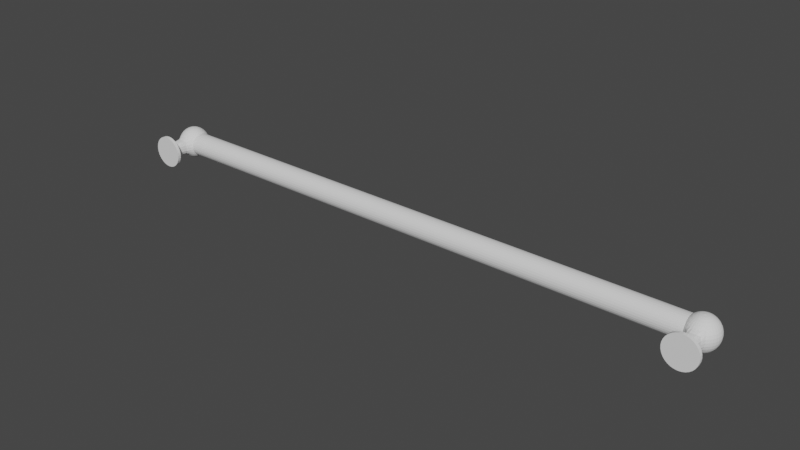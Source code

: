 # Source: Wall_Bar.blend  (saved by Blender 2.92.15; exported with 4.5.12 LTS)
import bpy
from mathutils import Matrix  # noqa: F401  (used for matrix-valued properties, if any)

bpy.ops.wm.read_factory_settings(use_empty=True)
scene = bpy.context.scene
scene.name = 'Scene'

# ---- collections
col_collection = bpy.data.collections.new('Collection'); scene.collection.children.link(col_collection)

# ---- world
world_world = bpy.data.worlds.new('World'); scene.world = world_world
world_world.use_nodes = True; world_world.node_tree.nodes.clear()
_N = world_world.node_tree.nodes; _L = world_world.node_tree.links
n0 = _N.new('ShaderNodeOutputWorld'); n0.name = 'World Output'; n0.location = (300, 300)
n1 = _N.new('ShaderNodeBackground'); n1.name = 'Background'; n1.location = (10, 300)
n1.inputs[0].default_value = (0.05088, 0.05088, 0.05088, 1.0)
_L.new(n1.outputs[0], n0.inputs[0])
n0.is_active_output = True
world_world.color = (0.05088, 0.05088, 0.05088)
world_world.use_sun_shadow = False
world_world.sun_shadow_jitter_overblur = 0.0

# ---- meshes
me_cylinder = bpy.data.meshes.new('Cylinder')
me_cylinder.from_pydata([(-0.2, -1.049e-08, 0.01), (0.2, 1.049e-08, 0.01), (-0.2, 0.003827, 0.009239), (0.2, 0.003827, 0.009239), (-0.2, 0.007071, 0.007071), (0.2, 0.007071, 0.007071), (-0.2, 0.009239, 0.003827), (0.2, 0.009239, 0.003827), (-0.2, 0.01, 1.005e-08), (0.2, 0.01, -1.093e-08), (-0.2, 0.009239, -0.003827), (0.2, 0.009239, -0.003827), (-0.2, 0.007071, -0.007071), (0.2, 0.007071, -0.007071), (-0.2, 0.003827, -0.009239), (0.2, 0.003827, -0.009239), (-0.2, -8.981e-09, -0.01), (0.2, 1.2e-08, -0.01), (-0.2, -0.003827, -0.009239), (0.2, -0.003827, -0.009239), (-0.2, -0.007071, -0.007071), (0.2, -0.007071, -0.007071), (-0.2, -0.009239, -0.003827), (0.2, -0.009239, -0.003827), (-0.2, -0.01, 1.061e-08), (0.2, -0.01, -1.037e-08), (-0.2, -0.009239, 0.003827), (0.2, -0.009239, 0.003827), (-0.2, -0.007071, 0.007071), (0.2, -0.007071, 0.007071), (-0.2, -0.003827, 0.009239), (0.2, -0.003827, 0.009239)], [], [(0, 1, 3, 2), (2, 3, 5, 4), (4, 5, 7, 6), (6, 7, 9, 8), (8, 9, 11, 10), (10, 11, 13, 12), (12, 13, 15, 14), (14, 15, 17, 16), (16, 17, 19, 18), (18, 19, 21, 20), (20, 21, 23, 22), (22, 23, 25, 24), (24, 25, 27, 26), (26, 27, 29, 28), (3, 1, 31, 29, 27, 25, 23, 21, 19, 17, 15, 13, 11, 9, 7, 5), (28, 29, 31, 30), (30, 31, 1, 0), (0, 2, 4, 6, 8, 10, 12, 14, 16, 18, 20, 22, 24, 26, 28, 30)])
_k = {(0, 2): 1.0, (1, 3): 1.0, (2, 4): 1.0, (3, 5): 1.0, (4, 6): 1.0, (5, 7): 1.0, (6, 8): 1.0, (7, 9): 1.0, (8, 10): 1.0, (9, 11): 1.0, (10, 12): 1.0, (11, 13): 1.0, (12, 14): 1.0, (13, 15): 1.0, (14, 16): 1.0, (15, 17): 1.0, (16, 18): 1.0, (17, 19): 1.0, (18, 20): 1.0, (19, 21): 1.0, (20, 22): 1.0, (21, 23): 1.0, (22, 24): 1.0, (23, 25): 1.0, (24, 26): 1.0, (25, 27): 1.0, (26, 28): 1.0, (27, 29): 1.0, (28, 30): 1.0, (29, 31): 1.0, (0, 30): 1.0, (1, 31): 1.0}
me_cylinder.attributes.new('crease_edge', 'FLOAT', 'EDGE').data.foreach_set('value', [_k.get((min(e.vertices), max(e.vertices)), 0.0) for e in me_cylinder.edges])
_uv = me_cylinder.uv_layers.new(name='UVMap')
_uv.uv.foreach_set('vector', [1.0, 0.5, 1.0, 1.0, 0.9375, 1.0, 0.9375, 0.5, 0.9375, 0.5, 0.9375, 1.0, 0.875, 1.0, 0.875, 0.5, 0.875, 0.5, 0.875, 1.0, 0.8125, 1.0, 0.8125, 0.5, 0.8125, 0.5, 0.8125, 1.0, 0.75, 1.0, 0.75, 0.5, 0.75, 0.5, 0.75, 1.0, 0.6875, 1.0, 0.6875, 0.5, 0.6875, 0.5, 0.6875, 1.0, 0.625, 1.0, 0.625, 0.5, 0.625, 0.5, 0.625, 1.0, 0.5625, 1.0, 0.5625, 0.5, 0.5625, 0.5, 0.5625, 1.0, 0.5, 1.0, 0.5, 0.5, 0.5, 0.5, 0.5, 1.0, 0.4375, 1.0, 0.4375, 0.5, 0.4375, 0.5, 0.4375, 1.0, 0.375, 1.0, 0.375, 0.5, 0.375, 0.5, 0.375, 1.0, 0.3125, 1.0, 0.3125, 0.5, 0.3125, 0.5, 0.3125, 1.0, 0.25, 1.0, 0.25, 0.5, 0.25, 0.5, 0.25, 1.0, 0.1875, 1.0, 0.1875, 0.5, 0.1875, 0.5, 0.1875, 1.0, 0.125, 1.0, 0.125, 0.5, 0.3418, 0.4717, 0.25, 0.49, 0.1582, 0.4717, 0.08029, 0.4197, 0.02827, 0.3418, 0.01, 0.25, 0.02827, 0.1582, 0.08029, 0.08029, 0.1582, 0.02827, 0.25, 0.01, 0.3418, 0.02827, 0.4197, 0.08029, 0.4717, 0.1582, 0.49, 0.25, 0.4717, 0.3418, 0.4197, 0.4197, 0.125, 0.5, 0.125, 1.0, 0.0625, 1.0, 0.0625, 0.5, 0.0625, 0.5, 0.0625, 1.0, 0.0, 1.0, 0.0, 0.5, 0.75, 0.49, 0.8418, 0.4717, 0.9197, 0.4197, 0.9717, 0.3418, 0.99, 0.25, 0.9717, 0.1582, 0.9197, 0.08029, 0.8418, 0.02827, 0.75, 0.01, 0.6582, 0.02827, 0.5803, 0.08029, 0.5283, 0.1582, 0.51, 0.25, 0.5283, 0.3418, 0.5803, 0.4197, 0.6582, 0.4717])
me_cylinder.use_remesh_fix_poles = True
me_cylinder.use_remesh_preserve_attributes = False
me_cylinder.use_mirror_vertex_groups = False
me_cylinder.update()
me_sphere = bpy.data.meshes.new('Sphere')
me_sphere.from_pydata([(-0.22, 0.008839, 0.008839), (-0.22, 0.01155, 0.004784), (-0.22, 0.01155, -0.004784), (-0.22, 0.004784, -0.01155), (-0.2182, 0.004419, 0.01155), (-0.2166, 0.008166, 0.008839), (-0.2156, 0.01067, 0.004784), (-0.2152, 0.01155, -5.464e-10), (-0.2156, 0.01067, -0.004784), (-0.2166, 0.008166, -0.008839), (-0.2182, 0.004419, -0.01155), (-0.2166, 0.003382, 0.01155), (-0.2137, 0.00625, 0.008839), (-0.2118, 0.008166, 0.004784), (-0.2112, 0.008839, -5.464e-10), (-0.2118, 0.008166, -0.004784), (-0.2137, 0.00625, -0.008839), (-0.2166, 0.003382, -0.01155), (-0.2156, 0.001831, 0.01155), (-0.2118, 0.003382, 0.008839), (-0.2093, 0.004419, 0.004784), (-0.2085, 0.004784, -5.464e-10), (-0.2093, 0.004419, -0.004784), (-0.2118, 0.003382, -0.008839), (-0.2156, 0.001831, -0.01155), (-0.2152, 1.308e-09, 0.01155), (-0.2112, 8.422e-10, 0.008839), (-0.2085, 1.075e-09, 0.004784), (-0.2075, 1.437e-10, -5.464e-10), (-0.2085, 1.075e-09, -0.004784), (-0.2112, 8.422e-10, -0.008839), (-0.2152, 1.424e-09, -0.01155), (-0.2156, -0.001831, 0.01155), (-0.2118, -0.003382, 0.008839), (-0.2093, -0.004419, 0.004784), (-0.2085, -0.004784, -5.464e-10), (-0.2093, -0.004419, -0.004784), (-0.2118, -0.003382, -0.008839), (-0.2156, -0.001831, -0.01155), (-0.2166, -0.003382, 0.01155), (-0.2137, -0.00625, 0.008839), (-0.2118, -0.008166, 0.004784), (-0.2112, -0.008839, -5.464e-10), (-0.2118, -0.008166, -0.004784), (-0.2137, -0.00625, -0.008839), (-0.2166, -0.003382, -0.01155), (-0.2182, -0.004419, 0.01155), (-0.2166, -0.008166, 0.008839), (-0.2156, -0.01067, 0.004784), (-0.2152, -0.01155, -5.464e-10), (-0.2156, -0.01067, -0.004784), (-0.2166, -0.008166, -0.008839), (-0.2182, -0.004419, -0.01155), (-0.22, -0.004784, 0.01155), (-0.22, -0.008839, 0.008839), (-0.22, -0.01155, 0.004784), (-0.22, -0.0125, -5.464e-10), (-0.22, -0.01155, -0.004784), (-0.22, -0.008839, -0.008839), (-0.22, -0.004784, -0.01155), (-0.2218, -0.004419, 0.01155), (-0.2234, -0.008166, 0.008839), (-0.2244, -0.01067, 0.004784), (-0.2248, -0.01155, -5.464e-10), (-0.2244, -0.01067, -0.004784), (-0.2234, -0.008166, -0.008839), (-0.2218, -0.004419, -0.01155), (-0.2234, -0.003382, 0.01155), (-0.2262, -0.00625, 0.008839), (-0.2282, -0.008166, 0.004784), (-0.2288, -0.008839, -5.464e-10), (-0.2282, -0.008166, -0.004784), (-0.2262, -0.00625, -0.008839), (-0.2234, -0.003382, -0.01155), (-0.2244, -0.001831, 0.01155), (-0.2282, -0.003382, 0.008839), (-0.2307, -0.004419, 0.004784), (-0.2315, -0.004784, -5.464e-10), (-0.2307, -0.004419, -0.004784), (-0.2282, -0.003382, -0.008839), (-0.2244, -0.001831, -0.01155), (-0.2248, 3.869e-09, 0.01155), (-0.2288, 6.197e-09, 0.008839), (-0.2315, 6.663e-09, 0.004784), (-0.2325, 8.06e-09, -5.464e-10), (-0.2315, 6.663e-09, -0.004784), (-0.2288, 6.197e-09, -0.008839), (-0.2248, 3.869e-09, -0.01155), (-0.2244, 0.001831, 0.01155), (-0.2282, 0.003382, 0.008839), (-0.2307, 0.004419, 0.004784), (-0.2315, 0.004784, -5.464e-10), (-0.2307, 0.004419, -0.004784), (-0.2282, 0.003382, -0.008839), (-0.2244, 0.001831, -0.01155), (-0.2234, 0.003382, 0.01155), (-0.2262, 0.00625, 0.008839), (-0.2282, 0.008166, 0.004784), (-0.2288, 0.008839, -5.464e-10), (-0.2282, 0.008166, -0.004784), (-0.2262, 0.00625, -0.008839), (-0.2234, 0.003382, -0.01155), (-0.2218, 0.004419, 0.01155), (-0.2234, 0.008166, 0.008839), (-0.2244, 0.01067, 0.004784), (-0.2248, 0.01155, -5.464e-10), (-0.2244, 0.01067, -0.004784), (-0.2234, 0.008166, -0.008839), (-0.2218, 0.004419, -0.01155), (-0.22, 9.714e-16, 0.0125), (-0.22, 0.004784, 0.01155), (-0.22, 0.008839, -0.008839), (-0.22, 1.887e-09, -0.0125), (-0.22, 0.025, 0.004784), (-0.22, 0.025, -0.004784), (-0.2156, 0.025, 0.004784), (-0.2152, 0.025, 1.083e-09), (-0.2156, 0.025, -0.004784), (-0.2244, 0.025, 0.004784), (-0.2248, 0.025, 1.083e-09), (-0.2244, 0.025, -0.004784), (-0.22, 0.025, 1.083e-09), (-0.22, 0.02475, -0.0125), (-0.22, 0.02725, -0.0125), (-0.2152, 0.02475, -0.01155), (-0.2152, 0.02725, -0.01155), (-0.2112, 0.02475, -0.008839), (-0.2112, 0.02725, -0.008839), (-0.2085, 0.02475, -0.004784), (-0.2085, 0.02725, -0.004784), (-0.2075, 0.02475, -7.541e-09), (-0.2075, 0.02725, -8.239e-09), (-0.2085, 0.02475, 0.004784), (-0.2085, 0.02725, 0.004784), (-0.2112, 0.02475, 0.008839), (-0.2112, 0.02725, 0.008839), (-0.2152, 0.02475, 0.01155), (-0.2152, 0.02725, 0.01155), (-0.22, 0.02475, 0.0125), (-0.22, 0.02725, 0.0125), (-0.2248, 0.02475, 0.01155), (-0.2248, 0.02725, 0.01155), (-0.2288, 0.02475, 0.008839), (-0.2288, 0.02725, 0.008839), (-0.2315, 0.02475, 0.004784), (-0.2315, 0.02725, 0.004784), (-0.2325, 0.02475, -8.239e-09), (-0.2325, 0.02725, -8.938e-09), (-0.2315, 0.02475, -0.004784), (-0.2315, 0.02725, -0.004784), (-0.2288, 0.02475, -0.008839), (-0.2288, 0.02725, -0.008839), (-0.2248, 0.02475, -0.01155), (-0.2248, 0.02725, -0.01155)], [], [(0, 110, 4, 5), (3, 111, 9, 10), (7, 8, 117, 116), (1, 0, 5, 6), (110, 109, 4), (112, 3, 10), (111, 2, 8, 9), (105, 104, 118, 119), (8, 7, 14, 15), (6, 5, 12, 13), (4, 109, 11), (112, 10, 17), (9, 8, 15, 16), (7, 6, 13, 14), (5, 4, 11, 12), (10, 9, 16, 17), (112, 17, 24), (16, 15, 22, 23), (14, 13, 20, 21), (12, 11, 18, 19), (17, 16, 23, 24), (15, 14, 21, 22), (13, 12, 19, 20), (11, 109, 18), (21, 20, 27, 28), (19, 18, 25, 26), (24, 23, 30, 31), (22, 21, 28, 29), (20, 19, 26, 27), (18, 109, 25), (112, 24, 31), (23, 22, 29, 30), (31, 30, 37, 38), (29, 28, 35, 36), (27, 26, 33, 34), (25, 109, 32), (112, 31, 38), (30, 29, 36, 37), (28, 27, 34, 35), (26, 25, 32, 33), (34, 33, 40, 41), (32, 109, 39), (112, 38, 45), (37, 36, 43, 44), (35, 34, 41, 42), (33, 32, 39, 40), (38, 37, 44, 45), (36, 35, 42, 43), (112, 45, 52), (44, 43, 50, 51), (42, 41, 48, 49), (40, 39, 46, 47), (45, 44, 51, 52), (43, 42, 49, 50), (41, 40, 47, 48), (39, 109, 46), (47, 46, 53, 54), (52, 51, 58, 59), (50, 49, 56, 57), (48, 47, 54, 55), (46, 109, 53), (112, 52, 59), (51, 50, 57, 58), (49, 48, 55, 56), (59, 58, 65, 66), (57, 56, 63, 64), (55, 54, 61, 62), (53, 109, 60), (112, 59, 66), (58, 57, 64, 65), (56, 55, 62, 63), (54, 53, 60, 61), (60, 109, 67), (112, 66, 73), (65, 64, 71, 72), (63, 62, 69, 70), (61, 60, 67, 68), (66, 65, 72, 73), (64, 63, 70, 71), (62, 61, 68, 69), (72, 71, 78, 79), (70, 69, 76, 77), (68, 67, 74, 75), (73, 72, 79, 80), (71, 70, 77, 78), (69, 68, 75, 76), (67, 109, 74), (112, 73, 80), (80, 79, 86, 87), (78, 77, 84, 85), (76, 75, 82, 83), (74, 109, 81), (112, 80, 87), (79, 78, 85, 86), (77, 76, 83, 84), (75, 74, 81, 82), (85, 84, 91, 92), (83, 82, 89, 90), (81, 109, 88), (112, 87, 94), (86, 85, 92, 93), (84, 83, 90, 91), (82, 81, 88, 89), (87, 86, 93, 94), (112, 94, 101), (93, 92, 99, 100), (91, 90, 97, 98), (89, 88, 95, 96), (94, 93, 100, 101), (92, 91, 98, 99), (90, 89, 96, 97), (88, 109, 95), (98, 97, 104, 105), (96, 95, 102, 103), (101, 100, 107, 108), (99, 98, 105, 106), (97, 96, 103, 104), (95, 109, 102), (112, 101, 108), (100, 99, 106, 107), (108, 107, 111, 3), (2, 106, 120, 114), (104, 103, 0, 1), (102, 109, 110), (112, 108, 3), (107, 106, 2, 111), (1, 6, 115, 113), (103, 102, 110, 0), (114, 121, 116, 117), (121, 113, 115, 116), (120, 119, 121, 114), (119, 118, 113, 121), (8, 2, 114, 117), (104, 1, 113, 118), (106, 105, 119, 120), (6, 7, 116, 115), (122, 123, 125, 124), (124, 125, 127, 126), (126, 127, 129, 128), (128, 129, 131, 130), (130, 131, 133, 132), (132, 133, 135, 134), (134, 135, 137, 136), (136, 137, 139, 138), (138, 139, 141, 140), (140, 141, 143, 142), (142, 143, 145, 144), (144, 145, 147, 146), (146, 147, 149, 148), (148, 149, 151, 150), (125, 123, 153, 151, 149, 147, 145, 143, 141, 139, 137, 135, 133, 131, 129, 127), (150, 151, 153, 152), (152, 153, 123, 122), (122, 124, 126, 128, 130, 132, 134, 136, 138, 140, 142, 144, 146, 148, 150, 152)])
_k = {(115, 116): 1.0, (116, 117): 1.0, (114, 117): 1.0, (113, 115): 1.0, (118, 119): 1.0, (119, 120): 1.0, (119, 121): 1.0, (113, 121): 1.0, (114, 121): 1.0, (116, 121): 1.0, (114, 120): 1.0, (113, 118): 1.0, (122, 124): 1.0, (123, 125): 1.0, (124, 126): 1.0, (125, 127): 1.0, (126, 128): 1.0, (127, 129): 1.0, (128, 130): 1.0, (129, 131): 1.0, (130, 132): 1.0, (131, 133): 1.0, (132, 134): 1.0, (133, 135): 1.0, (134, 136): 1.0, (135, 137): 1.0, (136, 138): 1.0, (137, 139): 1.0, (138, 140): 1.0, (139, 141): 1.0, (140, 142): 1.0, (141, 143): 1.0, (142, 144): 1.0, (143, 145): 1.0, (144, 146): 1.0, (145, 147): 1.0, (146, 148): 1.0, (147, 149): 1.0, (148, 150): 1.0, (149, 151): 1.0, (150, 152): 1.0, (151, 153): 1.0, (122, 152): 1.0, (123, 153): 1.0}
me_sphere.attributes.new('crease_edge', 'FLOAT', 'EDGE').data.foreach_set('value', [_k.get((min(e.vertices), max(e.vertices)), 0.0) for e in me_sphere.edges])
_uv = me_sphere.uv_layers.new(name='UVMap')
_uv.uv.foreach_set('vector', [0.75, 0.75, 0.75, 0.875, 0.6875, 0.875, 0.6875, 0.75, 0.75, 0.125, 0.75, 0.25, 0.6875, 0.25, 0.6875, 0.125, 0.6875, 0.5, 0.6875, 0.375, 0.6875, 0.375, 0.6875, 0.5, 0.75, 0.625, 0.75, 0.75, 0.6875, 0.75, 0.6875, 0.625, 0.75, 0.875, 0.7187, 1.0, 0.6875, 0.875, 0.7188, 0.0, 0.75, 0.125, 0.6875, 0.125, 0.75, 0.25, 0.75, 0.375, 0.6875, 0.375, 0.6875, 0.25, 0.8125, 0.5, 0.8125, 0.625, 0.8125, 0.625, 0.8125, 0.5, 0.6875, 0.375, 0.6875, 0.5, 0.625, 0.5, 0.625, 0.375, 0.6875, 0.625, 0.6875, 0.75, 0.625, 0.75, 0.625, 0.625, 0.6875, 0.875, 0.6562, 1.0, 0.625, 0.875, 0.6563, 0.0, 0.6875, 0.125, 0.625, 0.125, 0.6875, 0.25, 0.6875, 0.375, 0.625, 0.375, 0.625, 0.25, 0.6875, 0.5, 0.6875, 0.625, 0.625, 0.625, 0.625, 0.5, 0.6875, 0.75, 0.6875, 0.875, 0.625, 0.875, 0.625, 0.75, 0.6875, 0.125, 0.6875, 0.25, 0.625, 0.25, 0.625, 0.125, 0.5938, 0.0, 0.625, 0.125, 0.5625, 0.125, 0.625, 0.25, 0.625, 0.375, 0.5625, 0.375, 0.5625, 0.25, 0.625, 0.5, 0.625, 0.625, 0.5625, 0.625, 0.5625, 0.5, 0.625, 0.75, 0.625, 0.875, 0.5625, 0.875, 0.5625, 0.75, 0.625, 0.125, 0.625, 0.25, 0.5625, 0.25, 0.5625, 0.125, 0.625, 0.375, 0.625, 0.5, 0.5625, 0.5, 0.5625, 0.375, 0.625, 0.625, 0.625, 0.75, 0.5625, 0.75, 0.5625, 0.625, 0.625, 0.875, 0.5938, 1.0, 0.5625, 0.875, 0.5625, 0.5, 0.5625, 0.625, 0.5, 0.625, 0.5, 0.5, 0.5625, 0.75, 0.5625, 0.875, 0.5, 0.875, 0.5, 0.75, 0.5625, 0.125, 0.5625, 0.25, 0.5, 0.25, 0.5, 0.125, 0.5625, 0.375, 0.5625, 0.5, 0.5, 0.5, 0.5, 0.375, 0.5625, 0.625, 0.5625, 0.75, 0.5, 0.75, 0.5, 0.625, 0.5625, 0.875, 0.5313, 1.0, 0.5, 0.875, 0.5313, 0.0, 0.5625, 0.125, 0.5, 0.125, 0.5625, 0.25, 0.5625, 0.375, 0.5, 0.375, 0.5, 0.25, 0.5, 0.125, 0.5, 0.25, 0.4375, 0.25, 0.4375, 0.125, 0.5, 0.375, 0.5, 0.5, 0.4375, 0.5, 0.4375, 0.375, 0.5, 0.625, 0.5, 0.75, 0.4375, 0.75, 0.4375, 0.625, 0.5, 0.875, 0.4688, 1.0, 0.4375, 0.875, 0.4688, 0.0, 0.5, 0.125, 0.4375, 0.125, 0.5, 0.25, 0.5, 0.375, 0.4375, 0.375, 0.4375, 0.25, 0.5, 0.5, 0.5, 0.625, 0.4375, 0.625, 0.4375, 0.5, 0.5, 0.75, 0.5, 0.875, 0.4375, 0.875, 0.4375, 0.75, 0.4375, 0.625, 0.4375, 0.75, 0.375, 0.75, 0.375, 0.625, 0.4375, 0.875, 0.4063, 1.0, 0.375, 0.875, 0.4063, 0.0, 0.4375, 0.125, 0.375, 0.125, 0.4375, 0.25, 0.4375, 0.375, 0.375, 0.375, 0.375, 0.25, 0.4375, 0.5, 0.4375, 0.625, 0.375, 0.625, 0.375, 0.5, 0.4375, 0.75, 0.4375, 0.875, 0.375, 0.875, 0.375, 0.75, 0.4375, 0.125, 0.4375, 0.25, 0.375, 0.25, 0.375, 0.125, 0.4375, 0.375, 0.4375, 0.5, 0.375, 0.5, 0.375, 0.375, 0.3438, 0.0, 0.375, 0.125, 0.3125, 0.125, 0.375, 0.25, 0.375, 0.375, 0.3125, 0.375, 0.3125, 0.25, 0.375, 0.5, 0.375, 0.625, 0.3125, 0.625, 0.3125, 0.5, 0.375, 0.75, 0.375, 0.875, 0.3125, 0.875, 0.3125, 0.75, 0.375, 0.125, 0.375, 0.25, 0.3125, 0.25, 0.3125, 0.125, 0.375, 0.375, 0.375, 0.5, 0.3125, 0.5, 0.3125, 0.375, 0.375, 0.625, 0.375, 0.75, 0.3125, 0.75, 0.3125, 0.625, 0.375, 0.875, 0.3438, 1.0, 0.3125, 0.875, 0.3125, 0.75, 0.3125, 0.875, 0.25, 0.875, 0.25, 0.75, 0.3125, 0.125, 0.3125, 0.25, 0.25, 0.25, 0.25, 0.125, 0.3125, 0.375, 0.3125, 0.5, 0.25, 0.5, 0.25, 0.375, 0.3125, 0.625, 0.3125, 0.75, 0.25, 0.75, 0.25, 0.625, 0.3125, 0.875, 0.2812, 1.0, 0.25, 0.875, 0.2812, 0.0, 0.3125, 0.125, 0.25, 0.125, 0.3125, 0.25, 0.3125, 0.375, 0.25, 0.375, 0.25, 0.25, 0.3125, 0.5, 0.3125, 0.625, 0.25, 0.625, 0.25, 0.5, 0.25, 0.125, 0.25, 0.25, 0.1875, 0.25, 0.1875, 0.125, 0.25, 0.375, 0.25, 0.5, 0.1875, 0.5, 0.1875, 0.375, 0.25, 0.625, 0.25, 0.75, 0.1875, 0.75, 0.1875, 0.625, 0.25, 0.875, 0.2187, 1.0, 0.1875, 0.875, 0.2187, 0.0, 0.25, 0.125, 0.1875, 0.125, 0.25, 0.25, 0.25, 0.375, 0.1875, 0.375, 0.1875, 0.25, 0.25, 0.5, 0.25, 0.625, 0.1875, 0.625, 0.1875, 0.5, 0.25, 0.75, 0.25, 0.875, 0.1875, 0.875, 0.1875, 0.75, 0.1875, 0.875, 0.1562, 1.0, 0.125, 0.875, 0.1562, 0.0, 0.1875, 0.125, 0.125, 0.125, 0.1875, 0.25, 0.1875, 0.375, 0.125, 0.375, 0.125, 0.25, 0.1875, 0.5, 0.1875, 0.625, 0.125, 0.625, 0.125, 0.5, 0.1875, 0.75, 0.1875, 0.875, 0.125, 0.875, 0.125, 0.75, 0.1875, 0.125, 0.1875, 0.25, 0.125, 0.25, 0.125, 0.125, 0.1875, 0.375, 0.1875, 0.5, 0.125, 0.5, 0.125, 0.375, 0.1875, 0.625, 0.1875, 0.75, 0.125, 0.75, 0.125, 0.625, 0.125, 0.25, 0.125, 0.375, 0.0625, 0.375, 0.0625, 0.25, 0.125, 0.5, 0.125, 0.625, 0.0625, 0.625, 0.0625, 0.5, 0.125, 0.75, 0.125, 0.875, 0.0625, 0.875, 0.0625, 0.75, 0.125, 0.125, 0.125, 0.25, 0.0625, 0.25, 0.0625, 0.125, 0.125, 0.375, 0.125, 0.5, 0.0625, 0.5, 0.0625, 0.375, 0.125, 0.625, 0.125, 0.75, 0.0625, 0.75, 0.0625, 0.625, 0.125, 0.875, 0.09375, 1.0, 0.0625, 0.875, 0.09375, 0.0, 0.125, 0.125, 0.0625, 0.125, 0.0625, 0.125, 0.0625, 0.25, 0.0, 0.25, 0.0, 0.125, 0.0625, 0.375, 0.0625, 0.5, 0.0, 0.5, 0.0, 0.375, 0.0625, 0.625, 0.0625, 0.75, 0.0, 0.75, 0.0, 0.625, 0.0625, 0.875, 0.03125, 1.0, 0.0, 0.875, 0.03125, 0.0, 0.0625, 0.125, 0.0, 0.125, 0.0625, 0.25, 0.0625, 0.375, 0.0, 0.375, 0.0, 0.25, 0.0625, 0.5, 0.0625, 0.625, 0.0, 0.625, 0.0, 0.5, 0.0625, 0.75, 0.0625, 0.875, 0.0, 0.875, 0.0, 0.75, 1.0, 0.375, 1.0, 0.5, 0.9375, 0.5, 0.9375, 0.375, 1.0, 0.625, 1.0, 0.75, 0.9375, 0.75, 0.9375, 0.625, 1.0, 0.875, 0.9687, 1.0, 0.9375, 0.875, 0.9687, 0.0, 1.0, 0.125, 0.9375, 0.125, 1.0, 0.25, 1.0, 0.375, 0.9375, 0.375, 0.9375, 0.25, 1.0, 0.5, 1.0, 0.625, 0.9375, 0.625, 0.9375, 0.5, 1.0, 0.75, 1.0, 0.875, 0.9375, 0.875, 0.9375, 0.75, 1.0, 0.125, 1.0, 0.25, 0.9375, 0.25, 0.9375, 0.125, 0.9062, 0.0, 0.9375, 0.125, 0.875, 0.125, 0.9375, 0.25, 0.9375, 0.375, 0.875, 0.375, 0.875, 0.25, 0.9375, 0.5, 0.9375, 0.625, 0.875, 0.625, 0.875, 0.5, 0.9375, 0.75, 0.9375, 0.875, 0.875, 0.875, 0.875, 0.75, 0.9375, 0.125, 0.9375, 0.25, 0.875, 0.25, 0.875, 0.125, 0.9375, 0.375, 0.9375, 0.5, 0.875, 0.5, 0.875, 0.375, 0.9375, 0.625, 0.9375, 0.75, 0.875, 0.75, 0.875, 0.625, 0.9375, 0.875, 0.9062, 1.0, 0.875, 0.875, 0.875, 0.5, 0.875, 0.625, 0.8125, 0.625, 0.8125, 0.5, 0.875, 0.75, 0.875, 0.875, 0.8125, 0.875, 0.8125, 0.75, 0.875, 0.125, 0.875, 0.25, 0.8125, 0.25, 0.8125, 0.125, 0.875, 0.375, 0.875, 0.5, 0.8125, 0.5, 0.8125, 0.375, 0.875, 0.625, 0.875, 0.75, 0.8125, 0.75, 0.8125, 0.625, 0.875, 0.875, 0.8437, 1.0, 0.8125, 0.875, 0.8437, 0.0, 0.875, 0.125, 0.8125, 0.125, 0.875, 0.25, 0.875, 0.375, 0.8125, 0.375, 0.8125, 0.25, 0.8125, 0.125, 0.8125, 0.25, 0.75, 0.25, 0.75, 0.125, 0.75, 0.375, 0.8125, 0.375, 0.8125, 0.375, 0.75, 0.375, 0.8125, 0.625, 0.8125, 0.75, 0.75, 0.75, 0.75, 0.625, 0.8125, 0.875, 0.7812, 1.0, 0.75, 0.875, 0.7812, 0.0, 0.8125, 0.125, 0.75, 0.125, 0.8125, 0.25, 0.8125, 0.375, 0.75, 0.375, 0.75, 0.25, 0.75, 0.625, 0.6875, 0.625, 0.6875, 0.625, 0.75, 0.625, 0.8125, 0.75, 0.8125, 0.875, 0.75, 0.875, 0.75, 0.75, 0.75, 0.375, 0.75, 0.5, 0.6875, 0.5, 0.6875, 0.375, 0.75, 0.5, 0.75, 0.625, 0.6875, 0.625, 0.6875, 0.5, 0.8125, 0.375, 0.8125, 0.5, 0.75, 0.5, 0.75, 0.375, 0.8125, 0.5, 0.8125, 0.625, 0.75, 0.625, 0.75, 0.5, 0.6875, 0.375, 0.75, 0.375, 0.75, 0.375, 0.6875, 0.375, 0.8125, 0.625, 0.75, 0.625, 0.75, 0.625, 0.8125, 0.625, 0.8125, 0.375, 0.8125, 0.5, 0.8125, 0.5, 0.8125, 0.375, 0.6875, 0.625, 0.6875, 0.5, 0.6875, 0.5, 0.6875, 0.625, 1.0, 0.5, 1.0, 1.0, 0.9375, 1.0, 0.9375, 0.5, 0.9375, 0.5, 0.9375, 1.0, 0.875, 1.0, 0.875, 0.5, 0.875, 0.5, 0.875, 1.0, 0.8125, 1.0, 0.8125, 0.5, 0.8125, 0.5, 0.8125, 1.0, 0.75, 1.0, 0.75, 0.5, 0.75, 0.5, 0.75, 1.0, 0.6875, 1.0, 0.6875, 0.5, 0.6875, 0.5, 0.6875, 1.0, 0.625, 1.0, 0.625, 0.5, 0.625, 0.5, 0.625, 1.0, 0.5625, 1.0, 0.5625, 0.5, 0.5625, 0.5, 0.5625, 1.0, 0.5, 1.0, 0.5, 0.5, 0.5, 0.5, 0.5, 1.0, 0.4375, 1.0, 0.4375, 0.5, 0.4375, 0.5, 0.4375, 1.0, 0.375, 1.0, 0.375, 0.5, 0.375, 0.5, 0.375, 1.0, 0.3125, 1.0, 0.3125, 0.5, 0.3125, 0.5, 0.3125, 1.0, 0.25, 1.0, 0.25, 0.5, 0.25, 0.5, 0.25, 1.0, 0.1875, 1.0, 0.1875, 0.5, 0.1875, 0.5, 0.1875, 1.0, 0.125, 1.0, 0.125, 0.5, 0.3418, 0.4717, 0.25, 0.49, 0.1582, 0.4717, 0.08029, 0.4197, 0.02827, 0.3418, 0.01, 0.25, 0.02827, 0.1582, 0.08029, 0.08029, 0.1582, 0.02827, 0.25, 0.01, 0.3418, 0.02827, 0.4197, 0.08029, 0.4717, 0.1582, 0.49, 0.25, 0.4717, 0.3418, 0.4197, 0.4197, 0.125, 0.5, 0.125, 1.0, 0.0625, 1.0, 0.0625, 0.5, 0.0625, 0.5, 0.0625, 1.0, 0.0, 1.0, 0.0, 0.5, 0.75, 0.49, 0.8418, 0.4717, 0.9197, 0.4197, 0.9717, 0.3418, 0.99, 0.25, 0.9717, 0.1582, 0.9197, 0.08029, 0.8418, 0.02827, 0.75, 0.01, 0.6582, 0.02827, 0.5803, 0.08029, 0.5283, 0.1582, 0.51, 0.25, 0.5283, 0.3418, 0.5803, 0.4197, 0.6582, 0.4717])
me_sphere.use_remesh_fix_poles = True
me_sphere.use_remesh_preserve_attributes = False
me_sphere.use_mirror_vertex_groups = False
me_sphere.update()

# ---- objects
ob_cylinder = bpy.data.objects.new('Cylinder', me_cylinder)
ob_sphere = bpy.data.objects.new('Sphere', me_sphere)

# ---- transforms, parenting, visibility, modifiers, constraints
ob_cylinder.location = (0.0, 0.0, 0.0)
ob_cylinder.scale = (1.1, 0.9, 0.9)
ob_cylinder.lineart.crease_threshold = 0.0
_m = ob_cylinder.modifiers.new('Subdivision', 'SUBSURF')
_m.uv_smooth = 'PRESERVE_CORNERS'
_m.render_levels = 1
ob_sphere.location = (0.0, 0.0, 0.0)
ob_sphere.rotation_euler = (3.142, -0.0, 0.0)
ob_sphere.lineart.crease_threshold = 0.0
_m = ob_sphere.modifiers.new('Mirror', 'MIRROR')
_m = ob_sphere.modifiers.new('Subdivision', 'SUBSURF')
_m.uv_smooth = 'PRESERVE_CORNERS'
_m.render_levels = 1

# ---- collection membership
col_collection.objects.link(ob_cylinder)
col_collection.objects.link(ob_sphere)

# ---- scene / render settings (as saved in the file)
scene.frame_start = 1; scene.frame_end = 250; scene.frame_set(1)
scene.render.engine = 'BLENDER_EEVEE_NEXT'
scene.cycles.use_denoising = False
scene.cycles.samples = 128
scene.cycles.sampling_pattern = 'TABULATED_SOBOL'
scene.cycles.use_adaptive_sampling = False
scene.cycles.use_light_tree = False
scene.view_settings.view_transform = 'Filmic'
bpy.context.view_layer.update()

# ---- added for rendering (the .blend has no active camera and no usable light): camera, sun
cam_auto = bpy.data.cameras.new('AutoCamera')
cam_auto.lens = 50.0
cam_auto.sensor_width = 36.0
cam_auto.clip_end = 1000.0
ob_auto_camera = bpy.data.objects.new('AutoCamera', cam_auto)
scene.collection.objects.link(ob_auto_camera)
ob_auto_camera.location = (0.432418, -0.526276, 0.345934)
ob_auto_camera.rotation_euler = (1.09748, -7.21219e-08, 0.694738)
scene.camera = ob_auto_camera
light_auto_sun = bpy.data.lights.new('AutoSun', 'SUN')
light_auto_sun.energy = 3.0
light_auto_sun.angle = 0.0523599
ob_auto_sun = bpy.data.objects.new('AutoSun', light_auto_sun)
scene.collection.objects.link(ob_auto_sun)
ob_auto_sun.rotation_euler = (0.872665, 0.174533, 0.523599)
bpy.context.view_layer.update()
